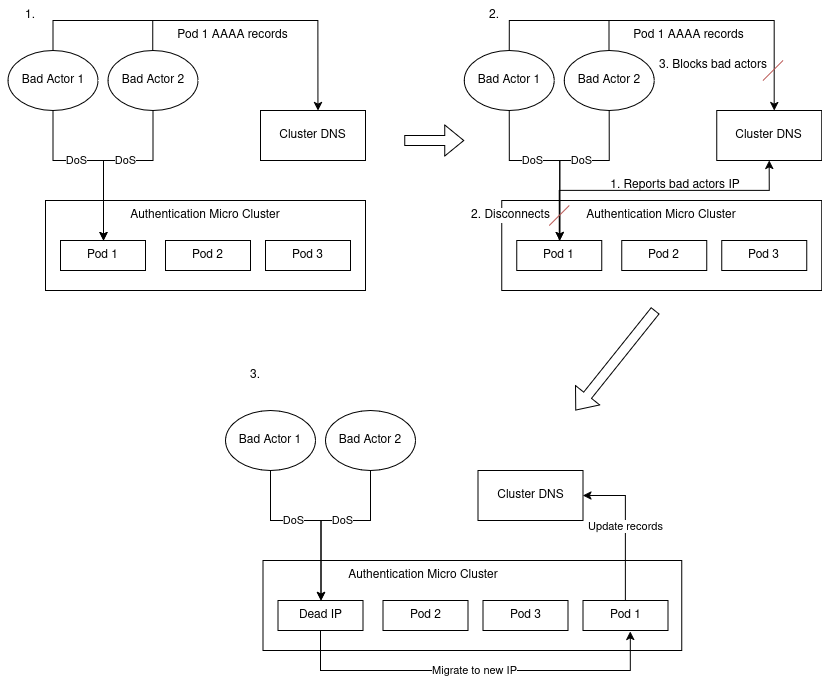

The diagram above was exported from draw.io. Its source (the exported page's mxGraphModel, read from the mxfile embedded in the PNG):
<mxGraphModel dx="1226" dy="1143" grid="1" gridSize="10" guides="1" tooltips="1" connect="1" arrows="1" fold="1" page="1" pageScale="1" pageWidth="850" pageHeight="1100" math="0" shadow="0">
  <root>
    <mxCell id="0" />
    <mxCell id="1" parent="0" />
    <mxCell id="5lQm7xnIu0vzK1LbQBWo-2" value="" style="rounded=0;whiteSpace=wrap;html=1;" parent="1" vertex="1">
      <mxGeometry x="190" y="220" width="320" height="90" as="geometry" />
    </mxCell>
    <mxCell id="5lQm7xnIu0vzK1LbQBWo-3" value="Authentication Micro Cluster " style="text;html=1;align=center;verticalAlign=middle;whiteSpace=wrap;rounded=0;" parent="1" vertex="1">
      <mxGeometry x="260" y="220" width="180" height="30" as="geometry" />
    </mxCell>
    <mxCell id="5lQm7xnIu0vzK1LbQBWo-4" value="Pod 1" style="rounded=0;whiteSpace=wrap;html=1;" parent="1" vertex="1">
      <mxGeometry x="205" y="260" width="85" height="30" as="geometry" />
    </mxCell>
    <mxCell id="5lQm7xnIu0vzK1LbQBWo-5" value="Pod 2" style="rounded=0;whiteSpace=wrap;html=1;" parent="1" vertex="1">
      <mxGeometry x="310" y="260" width="85" height="30" as="geometry" />
    </mxCell>
    <mxCell id="5lQm7xnIu0vzK1LbQBWo-6" value="Pod 3" style="rounded=0;whiteSpace=wrap;html=1;" parent="1" vertex="1">
      <mxGeometry x="410" y="260" width="85" height="30" as="geometry" />
    </mxCell>
    <mxCell id="5lQm7xnIu0vzK1LbQBWo-12" value="DoS" style="edgeStyle=orthogonalEdgeStyle;rounded=0;orthogonalLoop=1;jettySize=auto;html=1;" parent="1" source="5lQm7xnIu0vzK1LbQBWo-10" target="5lQm7xnIu0vzK1LbQBWo-4" edge="1">
      <mxGeometry x="-0.1966" relative="1" as="geometry">
        <Array as="points">
          <mxPoint x="198" y="180" />
          <mxPoint x="248" y="180" />
        </Array>
        <mxPoint as="offset" />
      </mxGeometry>
    </mxCell>
    <mxCell id="5lQm7xnIu0vzK1LbQBWo-10" value="Bad Actor 1" style="ellipse;whiteSpace=wrap;html=1;" parent="1" vertex="1">
      <mxGeometry x="152.5" y="70" width="90" height="60" as="geometry" />
    </mxCell>
    <mxCell id="5lQm7xnIu0vzK1LbQBWo-13" value="DoS" style="edgeStyle=orthogonalEdgeStyle;rounded=0;orthogonalLoop=1;jettySize=auto;html=1;" parent="1" source="5lQm7xnIu0vzK1LbQBWo-11" target="5lQm7xnIu0vzK1LbQBWo-4" edge="1">
      <mxGeometry x="-0.1359" relative="1" as="geometry">
        <Array as="points">
          <mxPoint x="298" y="180" />
          <mxPoint x="248" y="180" />
        </Array>
        <mxPoint as="offset" />
      </mxGeometry>
    </mxCell>
    <mxCell id="5lQm7xnIu0vzK1LbQBWo-24" style="edgeStyle=orthogonalEdgeStyle;rounded=0;orthogonalLoop=1;jettySize=auto;html=1;endArrow=none;endFill=0;endSize=4;" parent="1" edge="1">
      <mxGeometry relative="1" as="geometry">
        <mxPoint x="297.2499999999999" y="40" as="targetPoint" />
        <mxPoint x="297.24999999999994" y="70" as="sourcePoint" />
      </mxGeometry>
    </mxCell>
    <mxCell id="5lQm7xnIu0vzK1LbQBWo-11" value="Bad Actor 2" style="ellipse;whiteSpace=wrap;html=1;" parent="1" vertex="1">
      <mxGeometry x="252.5" y="70" width="90" height="60" as="geometry" />
    </mxCell>
    <mxCell id="5lQm7xnIu0vzK1LbQBWo-15" value="Cluster DNS" style="rounded=0;whiteSpace=wrap;html=1;" parent="1" vertex="1">
      <mxGeometry x="405" y="130" width="105" height="50" as="geometry" />
    </mxCell>
    <mxCell id="5lQm7xnIu0vzK1LbQBWo-19" value="" style="edgeStyle=orthogonalEdgeStyle;rounded=0;orthogonalLoop=1;jettySize=auto;html=1;entryX=0.547;entryY=-0.066;entryDx=0;entryDy=0;entryPerimeter=0;exitX=0.5;exitY=0;exitDx=0;exitDy=0;" parent="1" source="5lQm7xnIu0vzK1LbQBWo-10" edge="1">
      <mxGeometry relative="1" as="geometry">
        <mxPoint x="197.5" y="73.30000000000001" as="sourcePoint" />
        <mxPoint x="462.43499999999995" y="129.99999999999994" as="targetPoint" />
        <Array as="points">
          <mxPoint x="197" y="40" />
          <mxPoint x="462" y="40" />
        </Array>
      </mxGeometry>
    </mxCell>
    <mxCell id="5lQm7xnIu0vzK1LbQBWo-27" value="Pod 1 AAAA records" style="text;html=1;align=center;verticalAlign=middle;whiteSpace=wrap;rounded=0;" parent="1" vertex="1">
      <mxGeometry x="310" y="40" width="135" height="30" as="geometry" />
    </mxCell>
    <mxCell id="5lQm7xnIu0vzK1LbQBWo-28" value="" style="rounded=0;whiteSpace=wrap;html=1;" parent="1" vertex="1">
      <mxGeometry x="646.25" y="220" width="320" height="90" as="geometry" />
    </mxCell>
    <mxCell id="5lQm7xnIu0vzK1LbQBWo-29" value="Authentication Micro Cluster " style="text;html=1;align=center;verticalAlign=middle;whiteSpace=wrap;rounded=0;" parent="1" vertex="1">
      <mxGeometry x="716.25" y="220" width="180" height="30" as="geometry" />
    </mxCell>
    <mxCell id="5lQm7xnIu0vzK1LbQBWo-45" style="edgeStyle=orthogonalEdgeStyle;rounded=0;orthogonalLoop=1;jettySize=auto;html=1;entryX=0.5;entryY=1;entryDx=0;entryDy=0;" parent="1" source="5lQm7xnIu0vzK1LbQBWo-30" target="5lQm7xnIu0vzK1LbQBWo-38" edge="1">
      <mxGeometry relative="1" as="geometry">
        <Array as="points">
          <mxPoint x="703.5" y="210" />
          <mxPoint x="913.5" y="210" />
        </Array>
      </mxGeometry>
    </mxCell>
    <mxCell id="5lQm7xnIu0vzK1LbQBWo-30" value="Pod 1" style="rounded=0;whiteSpace=wrap;html=1;" parent="1" vertex="1">
      <mxGeometry x="661.25" y="260" width="85" height="30" as="geometry" />
    </mxCell>
    <mxCell id="5lQm7xnIu0vzK1LbQBWo-31" value="Pod 2" style="rounded=0;whiteSpace=wrap;html=1;" parent="1" vertex="1">
      <mxGeometry x="766.25" y="260" width="85" height="30" as="geometry" />
    </mxCell>
    <mxCell id="5lQm7xnIu0vzK1LbQBWo-32" value="Pod 3" style="rounded=0;whiteSpace=wrap;html=1;" parent="1" vertex="1">
      <mxGeometry x="866.25" y="260" width="85" height="30" as="geometry" />
    </mxCell>
    <mxCell id="5lQm7xnIu0vzK1LbQBWo-33" value="DoS" style="edgeStyle=orthogonalEdgeStyle;rounded=0;orthogonalLoop=1;jettySize=auto;html=1;" parent="1" source="5lQm7xnIu0vzK1LbQBWo-34" target="5lQm7xnIu0vzK1LbQBWo-30" edge="1">
      <mxGeometry x="-0.1966" relative="1" as="geometry">
        <Array as="points">
          <mxPoint x="654.25" y="180" />
          <mxPoint x="704.25" y="180" />
        </Array>
        <mxPoint as="offset" />
      </mxGeometry>
    </mxCell>
    <mxCell id="5lQm7xnIu0vzK1LbQBWo-34" value="Bad Actor 1" style="ellipse;whiteSpace=wrap;html=1;" parent="1" vertex="1">
      <mxGeometry x="608.75" y="70" width="90" height="60" as="geometry" />
    </mxCell>
    <mxCell id="5lQm7xnIu0vzK1LbQBWo-35" value="DoS" style="edgeStyle=orthogonalEdgeStyle;rounded=0;orthogonalLoop=1;jettySize=auto;html=1;" parent="1" source="5lQm7xnIu0vzK1LbQBWo-37" target="5lQm7xnIu0vzK1LbQBWo-30" edge="1">
      <mxGeometry x="-0.1359" relative="1" as="geometry">
        <Array as="points">
          <mxPoint x="754.25" y="180" />
          <mxPoint x="704.25" y="180" />
        </Array>
        <mxPoint as="offset" />
      </mxGeometry>
    </mxCell>
    <mxCell id="5lQm7xnIu0vzK1LbQBWo-36" style="edgeStyle=orthogonalEdgeStyle;rounded=0;orthogonalLoop=1;jettySize=auto;html=1;endArrow=none;endFill=0;endSize=4;" parent="1" edge="1">
      <mxGeometry relative="1" as="geometry">
        <mxPoint x="753.4999999999999" y="40" as="targetPoint" />
        <mxPoint x="753.5" y="70" as="sourcePoint" />
      </mxGeometry>
    </mxCell>
    <mxCell id="5lQm7xnIu0vzK1LbQBWo-37" value="Bad Actor 2" style="ellipse;whiteSpace=wrap;html=1;" parent="1" vertex="1">
      <mxGeometry x="708.75" y="70" width="90" height="60" as="geometry" />
    </mxCell>
    <mxCell id="5lQm7xnIu0vzK1LbQBWo-38" value="Cluster DNS" style="rounded=0;whiteSpace=wrap;html=1;" parent="1" vertex="1">
      <mxGeometry x="861.25" y="130" width="105" height="50" as="geometry" />
    </mxCell>
    <mxCell id="5lQm7xnIu0vzK1LbQBWo-39" value="" style="edgeStyle=orthogonalEdgeStyle;rounded=0;orthogonalLoop=1;jettySize=auto;html=1;entryX=0.547;entryY=-0.066;entryDx=0;entryDy=0;entryPerimeter=0;exitX=0.5;exitY=0;exitDx=0;exitDy=0;" parent="1" source="5lQm7xnIu0vzK1LbQBWo-34" edge="1">
      <mxGeometry relative="1" as="geometry">
        <mxPoint x="653.75" y="73.30000000000001" as="sourcePoint" />
        <mxPoint x="918.685" y="129.99999999999994" as="targetPoint" />
        <Array as="points">
          <mxPoint x="653.25" y="40" />
          <mxPoint x="918.25" y="40" />
        </Array>
      </mxGeometry>
    </mxCell>
    <mxCell id="5lQm7xnIu0vzK1LbQBWo-40" value="Pod 1 AAAA records" style="text;html=1;align=center;verticalAlign=middle;whiteSpace=wrap;rounded=0;" parent="1" vertex="1">
      <mxGeometry x="766.25" y="40" width="135" height="30" as="geometry" />
    </mxCell>
    <mxCell id="5lQm7xnIu0vzK1LbQBWo-42" value="" style="endArrow=none;html=1;rounded=0;fillColor=#f8cecc;strokeColor=#b85450;" parent="1" edge="1">
      <mxGeometry width="50" height="50" relative="1" as="geometry">
        <mxPoint x="693.75" y="245" as="sourcePoint" />
        <mxPoint x="713.75" y="225" as="targetPoint" />
      </mxGeometry>
    </mxCell>
    <mxCell id="5lQm7xnIu0vzK1LbQBWo-43" value="2. Disconnects" style="text;html=1;align=center;verticalAlign=middle;whiteSpace=wrap;rounded=0;labelBackgroundColor=default;" parent="1" vertex="1">
      <mxGeometry x="608.75" y="220" width="93.13" height="30" as="geometry" />
    </mxCell>
    <mxCell id="5lQm7xnIu0vzK1LbQBWo-46" value="1. Reports bad actors IP" style="text;html=1;align=center;verticalAlign=middle;whiteSpace=wrap;rounded=0;" parent="1" vertex="1">
      <mxGeometry x="750.3199999999999" y="190" width="140" height="30" as="geometry" />
    </mxCell>
    <mxCell id="5lQm7xnIu0vzK1LbQBWo-49" value="" style="endArrow=none;html=1;rounded=0;fillColor=#f8cecc;strokeColor=#b85450;" parent="1" edge="1">
      <mxGeometry width="50" height="50" relative="1" as="geometry">
        <mxPoint x="907.5" y="100" as="sourcePoint" />
        <mxPoint x="927.5" y="80" as="targetPoint" />
      </mxGeometry>
    </mxCell>
    <mxCell id="5lQm7xnIu0vzK1LbQBWo-50" value="3. Blocks bad actors" style="text;html=1;align=center;verticalAlign=middle;whiteSpace=wrap;rounded=0;" parent="1" vertex="1">
      <mxGeometry x="787.5" y="70" width="140" height="30" as="geometry" />
    </mxCell>
    <mxCell id="5lQm7xnIu0vzK1LbQBWo-51" value="" style="rounded=0;whiteSpace=wrap;html=1;" parent="1" vertex="1">
      <mxGeometry x="407.5" y="580" width="418.75" height="90" as="geometry" />
    </mxCell>
    <mxCell id="5lQm7xnIu0vzK1LbQBWo-52" value="Authentication Micro Cluster " style="text;html=1;align=center;verticalAlign=middle;whiteSpace=wrap;rounded=0;" parent="1" vertex="1">
      <mxGeometry x="477.5" y="580" width="180" height="30" as="geometry" />
    </mxCell>
    <mxCell id="5lQm7xnIu0vzK1LbQBWo-53" value="Dead IP" style="rounded=0;whiteSpace=wrap;html=1;" parent="1" vertex="1">
      <mxGeometry x="422.5" y="620" width="85" height="30" as="geometry" />
    </mxCell>
    <mxCell id="5lQm7xnIu0vzK1LbQBWo-54" value="Pod 2" style="rounded=0;whiteSpace=wrap;html=1;" parent="1" vertex="1">
      <mxGeometry x="527.5" y="620" width="85" height="30" as="geometry" />
    </mxCell>
    <mxCell id="5lQm7xnIu0vzK1LbQBWo-55" value="Pod 3" style="rounded=0;whiteSpace=wrap;html=1;" parent="1" vertex="1">
      <mxGeometry x="627.5" y="620" width="85" height="30" as="geometry" />
    </mxCell>
    <mxCell id="5lQm7xnIu0vzK1LbQBWo-56" value="DoS" style="edgeStyle=orthogonalEdgeStyle;rounded=0;orthogonalLoop=1;jettySize=auto;html=1;" parent="1" source="5lQm7xnIu0vzK1LbQBWo-57" target="5lQm7xnIu0vzK1LbQBWo-53" edge="1">
      <mxGeometry x="-0.1966" relative="1" as="geometry">
        <Array as="points">
          <mxPoint x="415.5" y="540" />
          <mxPoint x="465.5" y="540" />
        </Array>
        <mxPoint as="offset" />
      </mxGeometry>
    </mxCell>
    <mxCell id="5lQm7xnIu0vzK1LbQBWo-57" value="Bad Actor 1" style="ellipse;whiteSpace=wrap;html=1;" parent="1" vertex="1">
      <mxGeometry x="370" y="430" width="90" height="60" as="geometry" />
    </mxCell>
    <mxCell id="5lQm7xnIu0vzK1LbQBWo-58" value="DoS" style="edgeStyle=orthogonalEdgeStyle;rounded=0;orthogonalLoop=1;jettySize=auto;html=1;" parent="1" source="5lQm7xnIu0vzK1LbQBWo-60" target="5lQm7xnIu0vzK1LbQBWo-53" edge="1">
      <mxGeometry x="-0.1359" relative="1" as="geometry">
        <Array as="points">
          <mxPoint x="515.5" y="540" />
          <mxPoint x="465.5" y="540" />
        </Array>
        <mxPoint as="offset" />
      </mxGeometry>
    </mxCell>
    <mxCell id="5lQm7xnIu0vzK1LbQBWo-60" value="Bad Actor 2" style="ellipse;whiteSpace=wrap;html=1;" parent="1" vertex="1">
      <mxGeometry x="470" y="430" width="90" height="60" as="geometry" />
    </mxCell>
    <mxCell id="5lQm7xnIu0vzK1LbQBWo-61" value="Cluster DNS" style="rounded=0;whiteSpace=wrap;html=1;" parent="1" vertex="1">
      <mxGeometry x="622.5" y="490" width="105" height="50" as="geometry" />
    </mxCell>
    <mxCell id="1utMPoL90oDtnGfWPj1B-1" value="Update records" style="edgeStyle=orthogonalEdgeStyle;rounded=0;orthogonalLoop=1;jettySize=auto;html=1;exitX=0.5;exitY=0;exitDx=0;exitDy=0;entryX=1;entryY=0.5;entryDx=0;entryDy=0;" edge="1" parent="1" source="5lQm7xnIu0vzK1LbQBWo-64" target="5lQm7xnIu0vzK1LbQBWo-61">
      <mxGeometry relative="1" as="geometry" />
    </mxCell>
    <mxCell id="5lQm7xnIu0vzK1LbQBWo-64" value="Pod 1" style="rounded=0;whiteSpace=wrap;html=1;" parent="1" vertex="1">
      <mxGeometry x="727.5" y="620" width="85" height="30" as="geometry" />
    </mxCell>
    <mxCell id="5lQm7xnIu0vzK1LbQBWo-65" value="Migrate to new IP" style="edgeStyle=orthogonalEdgeStyle;rounded=0;orthogonalLoop=1;jettySize=auto;html=1;entryX=0.557;entryY=1.033;entryDx=0;entryDy=0;entryPerimeter=0;" parent="1" source="5lQm7xnIu0vzK1LbQBWo-53" target="5lQm7xnIu0vzK1LbQBWo-64" edge="1">
      <mxGeometry relative="1" as="geometry">
        <Array as="points">
          <mxPoint x="465.25" y="690" />
          <mxPoint x="775.25" y="690" />
        </Array>
      </mxGeometry>
    </mxCell>
    <mxCell id="5lQm7xnIu0vzK1LbQBWo-66" value="&amp;nbsp;" style="text;whiteSpace=wrap;html=1;" parent="1" vertex="1">
      <mxGeometry x="726.25" y="680" width="40" height="40" as="geometry" />
    </mxCell>
    <mxCell id="5mVh_x1AVwd8Ia_2M0MA-1" value="" style="shape=flexArrow;endArrow=classic;html=1;rounded=0;" parent="1" edge="1">
      <mxGeometry width="50" height="50" relative="1" as="geometry">
        <mxPoint x="548.75" y="160" as="sourcePoint" />
        <mxPoint x="608.75" y="160" as="targetPoint" />
      </mxGeometry>
    </mxCell>
    <mxCell id="5mVh_x1AVwd8Ia_2M0MA-3" value="" style="shape=flexArrow;endArrow=classic;html=1;rounded=0;" parent="1" edge="1">
      <mxGeometry width="50" height="50" relative="1" as="geometry">
        <mxPoint x="800" y="330" as="sourcePoint" />
        <mxPoint x="720" y="430" as="targetPoint" />
      </mxGeometry>
    </mxCell>
    <mxCell id="5mVh_x1AVwd8Ia_2M0MA-4" value="1." style="text;html=1;align=center;verticalAlign=middle;whiteSpace=wrap;rounded=0;" parent="1" vertex="1">
      <mxGeometry x="145" y="20" width="60" height="30" as="geometry" />
    </mxCell>
    <mxCell id="5mVh_x1AVwd8Ia_2M0MA-5" value="&lt;div&gt;2.&lt;/div&gt;" style="text;html=1;align=center;verticalAlign=middle;whiteSpace=wrap;rounded=0;" parent="1" vertex="1">
      <mxGeometry x="608.75" y="20" width="60" height="30" as="geometry" />
    </mxCell>
    <mxCell id="5mVh_x1AVwd8Ia_2M0MA-6" value="3." style="text;html=1;align=center;verticalAlign=middle;whiteSpace=wrap;rounded=0;" parent="1" vertex="1">
      <mxGeometry x="370" y="380" width="60" height="30" as="geometry" />
    </mxCell>
  </root>
</mxGraphModel>